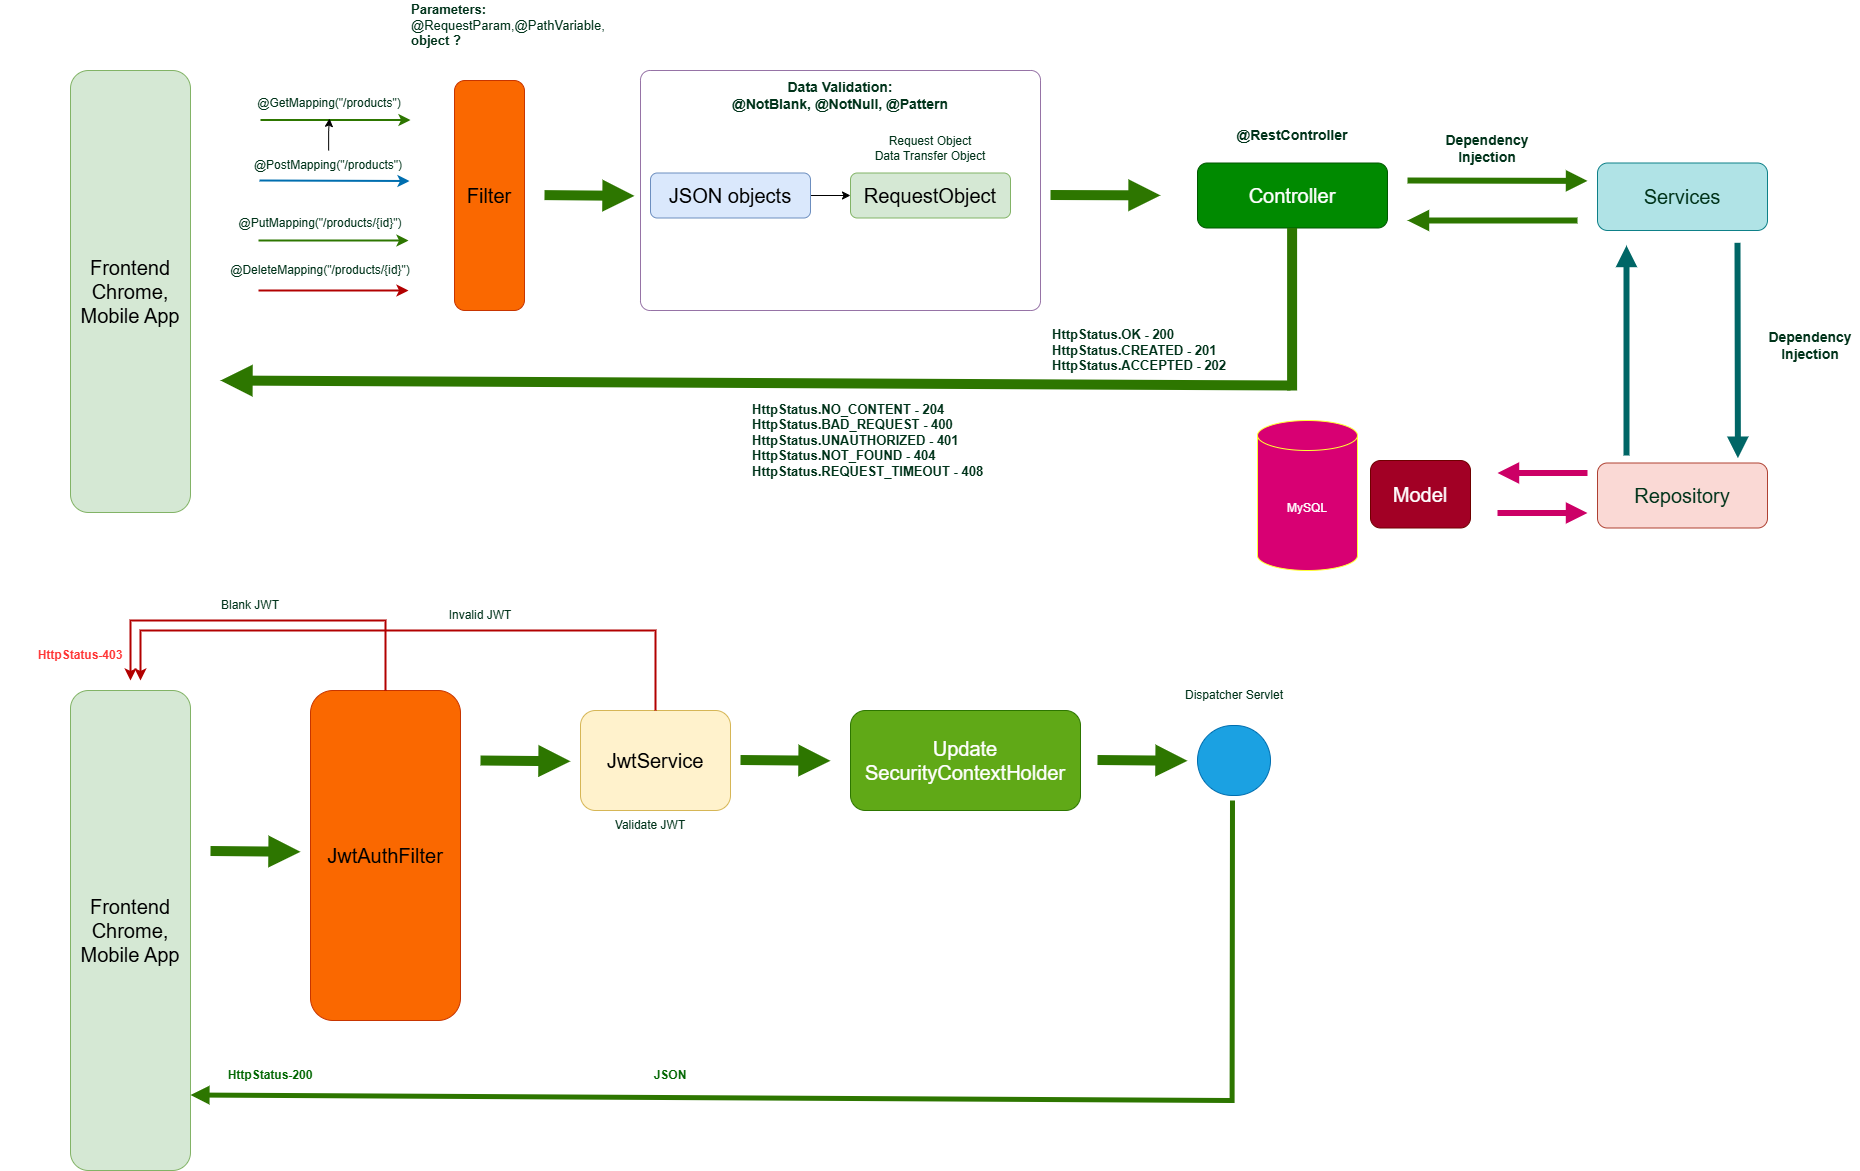

The diagram above was exported from draw.io. Its source (the exported page's mxGraphModel, read from the mxfile embedded in the PNG):
<mxGraphModel dx="2269" dy="1200" grid="1" gridSize="10" guides="1" tooltips="1" connect="1" arrows="1" fold="1" page="1" pageScale="1" pageWidth="3300" pageHeight="2339" background="#ffffff" math="0" shadow="0">
  <root>
    <mxCell id="0" />
    <mxCell id="1" parent="0" />
    <mxCell id="PrwHGtlNAWb-pKhYX6BM-1" value="MySQL" style="shape=cylinder3;whiteSpace=wrap;html=1;boundedLbl=1;backgroundOutline=1;size=15;strokeColor=#FFFF33;fontColor=#ffffff;fillColor=#d80073;" parent="1" vertex="1">
      <mxGeometry x="1597" y="730" width="100" height="150" as="geometry" />
    </mxCell>
    <mxCell id="llS7omPs3QPFBOIF4OHb-1" value="&lt;font style=&quot;font-size: 20px;&quot;&gt;Controller&lt;/font&gt;" style="rounded=1;whiteSpace=wrap;html=1;fillColor=#008a00;fontColor=#ffffff;strokeColor=#005700;" parent="1" vertex="1">
      <mxGeometry x="1537" y="472.5" width="190" height="65" as="geometry" />
    </mxCell>
    <mxCell id="llS7omPs3QPFBOIF4OHb-2" value="" style="endArrow=classic;html=1;rounded=0;fillColor=#60a917;strokeColor=#2D7600;strokeWidth=2;" parent="1" edge="1">
      <mxGeometry width="50" height="50" relative="1" as="geometry">
        <mxPoint x="600" y="429.5" as="sourcePoint" />
        <mxPoint x="750" y="429.5" as="targetPoint" />
      </mxGeometry>
    </mxCell>
    <mxCell id="llS7omPs3QPFBOIF4OHb-3" value="" style="endArrow=classic;html=1;rounded=0;fillColor=#1ba1e2;strokeColor=#006EAF;strokeWidth=2;" parent="1" edge="1">
      <mxGeometry width="50" height="50" relative="1" as="geometry">
        <mxPoint x="599" y="490" as="sourcePoint" />
        <mxPoint x="749" y="490.5" as="targetPoint" />
      </mxGeometry>
    </mxCell>
    <mxCell id="llS7omPs3QPFBOIF4OHb-6" value="&lt;font color=&quot;#00331a&quot;&gt;@GetMapping(&quot;/products&quot;)&lt;/font&gt;" style="rounded=1;whiteSpace=wrap;html=1;fillColor=none;fontColor=#ffffff;strokeColor=none;" parent="1" vertex="1">
      <mxGeometry x="589" y="398" width="160" height="30" as="geometry" />
    </mxCell>
    <mxCell id="llS7omPs3QPFBOIF4OHb-13" value="" style="edgeStyle=orthogonalEdgeStyle;rounded=0;orthogonalLoop=1;jettySize=auto;html=1;" parent="1" source="llS7omPs3QPFBOIF4OHb-8" target="llS7omPs3QPFBOIF4OHb-6" edge="1">
      <mxGeometry relative="1" as="geometry" />
    </mxCell>
    <mxCell id="llS7omPs3QPFBOIF4OHb-8" value="&lt;font color=&quot;#00331a&quot;&gt;@PostMapping(&quot;/products&quot;)&lt;/font&gt;" style="rounded=1;whiteSpace=wrap;html=1;fillColor=none;fontColor=#ffffff;strokeColor=none;" parent="1" vertex="1">
      <mxGeometry x="588" y="460" width="160" height="30" as="geometry" />
    </mxCell>
    <mxCell id="llS7omPs3QPFBOIF4OHb-9" value="&lt;font color=&quot;#00331a&quot;&gt;@PutMapping(&quot;/products/{id}&quot;)&lt;/font&gt;" style="rounded=1;whiteSpace=wrap;html=1;fillColor=none;fontColor=#ffffff;strokeColor=none;" parent="1" vertex="1">
      <mxGeometry x="580" y="518.4" width="160" height="30" as="geometry" />
    </mxCell>
    <mxCell id="llS7omPs3QPFBOIF4OHb-11" value="" style="endArrow=classic;html=1;rounded=0;fillColor=#e51400;strokeColor=#B20000;strokeWidth=2;" parent="1" edge="1">
      <mxGeometry width="50" height="50" relative="1" as="geometry">
        <mxPoint x="598" y="600" as="sourcePoint" />
        <mxPoint x="748" y="600" as="targetPoint" />
      </mxGeometry>
    </mxCell>
    <mxCell id="llS7omPs3QPFBOIF4OHb-12" value="" style="endArrow=classic;html=1;rounded=0;fillColor=#60a917;strokeColor=#2D7600;strokeWidth=2;" parent="1" edge="1">
      <mxGeometry width="50" height="50" relative="1" as="geometry">
        <mxPoint x="598" y="550" as="sourcePoint" />
        <mxPoint x="748" y="550" as="targetPoint" />
      </mxGeometry>
    </mxCell>
    <mxCell id="llS7omPs3QPFBOIF4OHb-14" value="&lt;font color=&quot;#00331a&quot;&gt;@DeleteMapping(&quot;/products/{id}&quot;)&lt;/font&gt;" style="rounded=1;whiteSpace=wrap;html=1;fillColor=none;fontColor=#ffffff;strokeColor=none;" parent="1" vertex="1">
      <mxGeometry x="580" y="565.4" width="160" height="30" as="geometry" />
    </mxCell>
    <mxCell id="llS7omPs3QPFBOIF4OHb-15" value="&lt;font style=&quot;font-size: 20px;&quot;&gt;Filter&lt;/font&gt;" style="rounded=1;whiteSpace=wrap;html=1;fillColor=#fa6800;fontColor=default;strokeColor=#C73500;" parent="1" vertex="1">
      <mxGeometry x="794" y="390" width="70" height="230" as="geometry" />
    </mxCell>
    <mxCell id="llS7omPs3QPFBOIF4OHb-17" value="" style="endArrow=block;html=1;rounded=0;fillColor=#60a917;strokeColor=#2D7600;strokeWidth=10;endFill=1;" parent="1" edge="1">
      <mxGeometry width="50" height="50" relative="1" as="geometry">
        <mxPoint x="884" y="504.6" as="sourcePoint" />
        <mxPoint x="974" y="505.4" as="targetPoint" />
      </mxGeometry>
    </mxCell>
    <mxCell id="llS7omPs3QPFBOIF4OHb-18" value="" style="endArrow=block;html=1;rounded=0;fillColor=#60a917;strokeColor=#2D7600;strokeWidth=10;endFill=1;" parent="1" edge="1">
      <mxGeometry width="50" height="50" relative="1" as="geometry">
        <mxPoint x="1390" y="504.5" as="sourcePoint" />
        <mxPoint x="1500" y="504.9" as="targetPoint" />
      </mxGeometry>
    </mxCell>
    <mxCell id="llS7omPs3QPFBOIF4OHb-19" value="&lt;font style=&quot;font-size: 20px;&quot;&gt;Services&lt;/font&gt;" style="rounded=1;whiteSpace=wrap;html=1;fillColor=#b0e3e6;strokeColor=#0e8088;fontColor=#00331A;" parent="1" vertex="1">
      <mxGeometry x="1937" y="472.5" width="170" height="67.5" as="geometry" />
    </mxCell>
    <mxCell id="llS7omPs3QPFBOIF4OHb-20" value="" style="endArrow=block;html=1;rounded=0;fillColor=#60a917;strokeColor=#2D7600;strokeWidth=6;endFill=1;" parent="1" edge="1">
      <mxGeometry width="50" height="50" relative="1" as="geometry">
        <mxPoint x="1747" y="490" as="sourcePoint" />
        <mxPoint x="1927" y="490.4" as="targetPoint" />
      </mxGeometry>
    </mxCell>
    <mxCell id="llS7omPs3QPFBOIF4OHb-21" value="&lt;span style=&quot;font-size: 20px;&quot;&gt;&lt;font color=&quot;#00331a&quot;&gt;Repository&lt;/font&gt;&lt;/span&gt;" style="rounded=1;whiteSpace=wrap;html=1;fillColor=#fad9d5;strokeColor=#ae4132;" parent="1" vertex="1">
      <mxGeometry x="1937" y="772.5" width="170" height="65" as="geometry" />
    </mxCell>
    <mxCell id="llS7omPs3QPFBOIF4OHb-22" value="&lt;font color=&quot;#00331a&quot; style=&quot;font-size: 14px;&quot;&gt;Dependency Injection&lt;/font&gt;" style="rounded=1;whiteSpace=wrap;html=1;fillColor=none;fontColor=#ffffff;strokeColor=none;fontSize=14;fontStyle=1" parent="1" vertex="1">
      <mxGeometry x="1777" y="442.5" width="100" height="30" as="geometry" />
    </mxCell>
    <mxCell id="llS7omPs3QPFBOIF4OHb-24" value="" style="endArrow=block;html=1;rounded=0;fillColor=#60a917;strokeColor=#006666;strokeWidth=6;endFill=1;" parent="1" edge="1">
      <mxGeometry width="50" height="50" relative="1" as="geometry">
        <mxPoint x="2077" y="552.3000000000001" as="sourcePoint" />
        <mxPoint x="2077.4" y="767.7" as="targetPoint" />
      </mxGeometry>
    </mxCell>
    <mxCell id="llS7omPs3QPFBOIF4OHb-25" value="" style="endArrow=block;html=1;rounded=0;fillColor=#60a917;strokeColor=#CC0066;strokeWidth=6;endFill=1;" parent="1" edge="1">
      <mxGeometry width="50" height="50" relative="1" as="geometry">
        <mxPoint x="1927" y="782.5" as="sourcePoint" />
        <mxPoint x="1837" y="782.5" as="targetPoint" />
      </mxGeometry>
    </mxCell>
    <mxCell id="llS7omPs3QPFBOIF4OHb-27" value="" style="endArrow=block;html=1;rounded=0;fillColor=#60a917;strokeColor=#CC0066;strokeWidth=6;endFill=1;" parent="1" edge="1">
      <mxGeometry width="50" height="50" relative="1" as="geometry">
        <mxPoint x="1837" y="822.5" as="sourcePoint" />
        <mxPoint x="1927" y="822.5" as="targetPoint" />
      </mxGeometry>
    </mxCell>
    <mxCell id="llS7omPs3QPFBOIF4OHb-28" value="" style="endArrow=block;html=1;rounded=0;fillColor=#60a917;strokeColor=#2D7600;strokeWidth=10;endFill=1;" parent="1" edge="1">
      <mxGeometry width="50" height="50" relative="1" as="geometry">
        <mxPoint x="1630" y="695" as="sourcePoint" />
        <mxPoint x="560" y="690" as="targetPoint" />
      </mxGeometry>
    </mxCell>
    <mxCell id="llS7omPs3QPFBOIF4OHb-29" value="" style="endArrow=none;html=1;rounded=0;fillColor=#60a917;strokeColor=#2D7600;strokeWidth=10;endFill=0;" parent="1" edge="1">
      <mxGeometry width="50" height="50" relative="1" as="geometry">
        <mxPoint x="1631.6" y="537.5" as="sourcePoint" />
        <mxPoint x="1631.6" y="700" as="targetPoint" />
      </mxGeometry>
    </mxCell>
    <mxCell id="llS7omPs3QPFBOIF4OHb-30" value="&lt;font color=&quot;#00331a&quot; style=&quot;font-size: 13px;&quot;&gt;HttpStatus.OK - 200&lt;br style=&quot;font-size: 13px;&quot;&gt;HttpStatus.CREATED - 201&lt;br style=&quot;font-size: 13px;&quot;&gt;HttpStatus.ACCEPTED - 202&lt;br style=&quot;font-size: 13px;&quot;&gt;&lt;/font&gt;" style="rounded=1;whiteSpace=wrap;html=1;fillColor=none;fontColor=#ffffff;strokeColor=none;align=left;fontSize=13;fontStyle=1" parent="1" vertex="1">
      <mxGeometry x="1390" y="640" width="207" height="40" as="geometry" />
    </mxCell>
    <mxCell id="llS7omPs3QPFBOIF4OHb-33" value="&lt;font color=&quot;#00331a&quot; style=&quot;font-size: 13px;&quot;&gt;HttpStatus.NO_CONTENT - 204&lt;br style=&quot;font-size: 13px;&quot;&gt;HttpStatus.BAD_REQUEST - 400&lt;br style=&quot;font-size: 13px;&quot;&gt;HttpStatus.UNAUTHORIZED - 401&lt;br style=&quot;font-size: 13px;&quot;&gt;HttpStatus.NOT_FOUND - 404&lt;br style=&quot;font-size: 13px;&quot;&gt;HttpStatus.REQUEST_TIMEOUT - 408&lt;br style=&quot;font-size: 13px;&quot;&gt;&lt;/font&gt;" style="rounded=1;whiteSpace=wrap;html=1;fillColor=none;fontColor=#ffffff;strokeColor=none;labelBorderColor=none;spacing=2;spacingBottom=3;verticalAlign=middle;align=left;fontSize=13;fontStyle=1" parent="1" vertex="1">
      <mxGeometry x="1090" y="710" width="270" height="82.5" as="geometry" />
    </mxCell>
    <mxCell id="J2l2GyL0rl8SyRab868N-1" value="" style="endArrow=block;html=1;rounded=0;fillColor=#60a917;strokeColor=#2D7600;strokeWidth=6;endFill=1;" parent="1" edge="1">
      <mxGeometry width="50" height="50" relative="1" as="geometry">
        <mxPoint x="1917" y="530" as="sourcePoint" />
        <mxPoint x="1747" y="530" as="targetPoint" />
      </mxGeometry>
    </mxCell>
    <mxCell id="J2l2GyL0rl8SyRab868N-2" value="" style="endArrow=block;html=1;rounded=0;fillColor=#60a917;strokeColor=#006666;strokeWidth=6;endFill=1;" parent="1" edge="1">
      <mxGeometry width="50" height="50" relative="1" as="geometry">
        <mxPoint x="1966" y="765" as="sourcePoint" />
        <mxPoint x="1966" y="555" as="targetPoint" />
      </mxGeometry>
    </mxCell>
    <mxCell id="nnmazYxCTnmq1WP2z6X8-2" value="&lt;font color=&quot;#00331a&quot;&gt;Request Object&lt;br&gt;Data Transfer Object&lt;br&gt;&lt;/font&gt;" style="rounded=1;whiteSpace=wrap;html=1;fillColor=none;fontColor=#ffffff;strokeColor=none;" parent="1" vertex="1">
      <mxGeometry x="1190" y="442.5" width="160" height="30" as="geometry" />
    </mxCell>
    <mxCell id="nnmazYxCTnmq1WP2z6X8-5" value="" style="edgeStyle=orthogonalEdgeStyle;rounded=0;orthogonalLoop=1;jettySize=auto;html=1;" parent="1" source="nnmazYxCTnmq1WP2z6X8-3" target="nnmazYxCTnmq1WP2z6X8-4" edge="1">
      <mxGeometry relative="1" as="geometry" />
    </mxCell>
    <mxCell id="nnmazYxCTnmq1WP2z6X8-3" value="&lt;font style=&quot;font-size: 20px;&quot;&gt;JSON objects&lt;/font&gt;" style="rounded=1;whiteSpace=wrap;html=1;fillColor=#dae8fc;strokeColor=#6c8ebf;" parent="1" vertex="1">
      <mxGeometry x="990" y="482.5" width="160" height="45" as="geometry" />
    </mxCell>
    <mxCell id="nnmazYxCTnmq1WP2z6X8-4" value="&lt;font style=&quot;font-size: 20px;&quot;&gt;RequestObject&lt;/font&gt;" style="rounded=1;whiteSpace=wrap;html=1;fillColor=#d5e8d4;strokeColor=#82b366;" parent="1" vertex="1">
      <mxGeometry x="1190" y="482.5" width="160" height="45" as="geometry" />
    </mxCell>
    <mxCell id="nnmazYxCTnmq1WP2z6X8-6" value="" style="rounded=1;whiteSpace=wrap;html=1;fillColor=none;strokeColor=#9673a6;arcSize=4;" parent="1" vertex="1">
      <mxGeometry x="980" y="380" width="400" height="240" as="geometry" />
    </mxCell>
    <mxCell id="nnmazYxCTnmq1WP2z6X8-7" value="&lt;font color=&quot;#00331a&quot; style=&quot;font-size: 14px;&quot;&gt;Data Validation:&lt;br style=&quot;font-size: 14px;&quot;&gt;@NotBlank, @NotNull, @Pattern&lt;br style=&quot;font-size: 14px;&quot;&gt;&lt;/font&gt;" style="rounded=1;whiteSpace=wrap;html=1;fillColor=none;fontColor=#ffffff;strokeColor=none;fontSize=14;fontStyle=1" parent="1" vertex="1">
      <mxGeometry x="1055" y="390" width="250" height="30" as="geometry" />
    </mxCell>
    <mxCell id="6uDZv4sGKnMwtpJIftTi-1" value="&lt;font style=&quot;font-size: 20px;&quot;&gt;Frontend&lt;br&gt;Chrome,&lt;br&gt;Mobile App&lt;br&gt;&lt;/font&gt;" style="rounded=1;whiteSpace=wrap;html=1;fillColor=#d5e8d4;strokeColor=#82b366;" parent="1" vertex="1">
      <mxGeometry x="410" y="380" width="120" height="442" as="geometry" />
    </mxCell>
    <mxCell id="6uDZv4sGKnMwtpJIftTi-2" value="&lt;font style=&quot;font-size: 20px;&quot;&gt;Frontend&lt;br&gt;Chrome,&lt;br&gt;Mobile App&lt;br&gt;&lt;/font&gt;" style="rounded=1;whiteSpace=wrap;html=1;fillColor=#d5e8d4;strokeColor=#82b366;" parent="1" vertex="1">
      <mxGeometry x="410" y="1000" width="120" height="480" as="geometry" />
    </mxCell>
    <mxCell id="6uDZv4sGKnMwtpJIftTi-4" value="" style="endArrow=block;html=1;rounded=0;fillColor=#60a917;strokeColor=#2D7600;strokeWidth=10;endFill=1;" parent="1" edge="1">
      <mxGeometry width="50" height="50" relative="1" as="geometry">
        <mxPoint x="550" y="1160.5" as="sourcePoint" />
        <mxPoint x="640" y="1161.3" as="targetPoint" />
      </mxGeometry>
    </mxCell>
    <mxCell id="6uDZv4sGKnMwtpJIftTi-5" value="&lt;font style=&quot;font-size: 20px;&quot;&gt;JwtAuthFilter&lt;/font&gt;" style="rounded=1;whiteSpace=wrap;html=1;fillColor=#fa6800;fontColor=default;strokeColor=#C73500;" parent="1" vertex="1">
      <mxGeometry x="650" y="1000" width="150" height="330" as="geometry" />
    </mxCell>
    <mxCell id="6uDZv4sGKnMwtpJIftTi-6" value="" style="endArrow=classic;html=1;rounded=0;fillColor=#e51400;strokeColor=#B20000;strokeWidth=2;exitX=0.5;exitY=0;exitDx=0;exitDy=0;" parent="1" source="6uDZv4sGKnMwtpJIftTi-5" edge="1">
      <mxGeometry width="50" height="50" relative="1" as="geometry">
        <mxPoint x="754" y="910" as="sourcePoint" />
        <mxPoint x="470" y="990" as="targetPoint" />
        <Array as="points">
          <mxPoint x="725" y="930" />
          <mxPoint x="470" y="930" />
        </Array>
      </mxGeometry>
    </mxCell>
    <mxCell id="6uDZv4sGKnMwtpJIftTi-7" value="&lt;font color=&quot;#00331a&quot;&gt;Blank JWT&lt;/font&gt;" style="rounded=1;whiteSpace=wrap;html=1;fillColor=none;fontColor=#ffffff;strokeColor=none;" parent="1" vertex="1">
      <mxGeometry x="510" y="900" width="160" height="30" as="geometry" />
    </mxCell>
    <mxCell id="6uDZv4sGKnMwtpJIftTi-8" value="&lt;font&gt;HttpStatus-403&lt;/font&gt;" style="rounded=1;whiteSpace=wrap;html=1;fillColor=none;fontColor=#FF3333;strokeColor=none;fontStyle=1" parent="1" vertex="1">
      <mxGeometry x="340" y="950" width="160" height="30" as="geometry" />
    </mxCell>
    <mxCell id="6uDZv4sGKnMwtpJIftTi-9" value="&lt;font style=&quot;font-size: 20px;&quot;&gt;JwtService&lt;/font&gt;" style="rounded=1;whiteSpace=wrap;html=1;fillColor=#fff2cc;strokeColor=#d6b656;" parent="1" vertex="1">
      <mxGeometry x="920" y="1020" width="150" height="100" as="geometry" />
    </mxCell>
    <mxCell id="6uDZv4sGKnMwtpJIftTi-10" value="" style="endArrow=block;html=1;rounded=0;fillColor=#60a917;strokeColor=#2D7600;strokeWidth=10;endFill=1;" parent="1" edge="1">
      <mxGeometry width="50" height="50" relative="1" as="geometry">
        <mxPoint x="820" y="1070" as="sourcePoint" />
        <mxPoint x="910" y="1070.8" as="targetPoint" />
      </mxGeometry>
    </mxCell>
    <mxCell id="6uDZv4sGKnMwtpJIftTi-11" value="&lt;font color=&quot;#00331a&quot;&gt;Validate JWT&lt;/font&gt;" style="rounded=1;whiteSpace=wrap;html=1;fillColor=none;fontColor=#ffffff;strokeColor=none;" parent="1" vertex="1">
      <mxGeometry x="910" y="1120" width="160" height="30" as="geometry" />
    </mxCell>
    <mxCell id="6uDZv4sGKnMwtpJIftTi-12" value="" style="endArrow=classic;html=1;rounded=0;fillColor=#e51400;strokeColor=#B20000;strokeWidth=2;exitX=0.5;exitY=0;exitDx=0;exitDy=0;" parent="1" source="6uDZv4sGKnMwtpJIftTi-9" edge="1">
      <mxGeometry width="50" height="50" relative="1" as="geometry">
        <mxPoint x="735" y="1010" as="sourcePoint" />
        <mxPoint x="480" y="990" as="targetPoint" />
        <Array as="points">
          <mxPoint x="995" y="940" />
          <mxPoint x="480" y="940" />
        </Array>
      </mxGeometry>
    </mxCell>
    <mxCell id="6uDZv4sGKnMwtpJIftTi-13" value="&lt;font color=&quot;#00331a&quot;&gt;Invalid JWT&lt;/font&gt;" style="rounded=1;whiteSpace=wrap;html=1;fillColor=none;fontColor=#ffffff;strokeColor=none;" parent="1" vertex="1">
      <mxGeometry x="740" y="910" width="160" height="30" as="geometry" />
    </mxCell>
    <mxCell id="6uDZv4sGKnMwtpJIftTi-14" value="" style="endArrow=block;html=1;rounded=0;fillColor=#60a917;strokeColor=#2D7600;strokeWidth=10;endFill=1;" parent="1" edge="1">
      <mxGeometry width="50" height="50" relative="1" as="geometry">
        <mxPoint x="1080" y="1069.5" as="sourcePoint" />
        <mxPoint x="1170" y="1070.3" as="targetPoint" />
      </mxGeometry>
    </mxCell>
    <mxCell id="6uDZv4sGKnMwtpJIftTi-16" value="&lt;font style=&quot;font-size: 20px;&quot;&gt;Update SecurityContextHolder&lt;/font&gt;" style="rounded=1;whiteSpace=wrap;html=1;fillColor=#60a917;strokeColor=#2D7600;fontColor=#ffffff;" parent="1" vertex="1">
      <mxGeometry x="1190" y="1020" width="230" height="100" as="geometry" />
    </mxCell>
    <mxCell id="6uDZv4sGKnMwtpJIftTi-17" value="" style="rounded=1;whiteSpace=wrap;html=1;fillColor=#1ba1e2;strokeColor=#006EAF;fontColor=#ffffff;arcSize=50;" parent="1" vertex="1">
      <mxGeometry x="1537" y="1035" width="73" height="70" as="geometry" />
    </mxCell>
    <mxCell id="6uDZv4sGKnMwtpJIftTi-18" value="" style="endArrow=block;html=1;rounded=0;fillColor=#60a917;strokeColor=#2D7600;strokeWidth=10;endFill=1;" parent="1" edge="1">
      <mxGeometry width="50" height="50" relative="1" as="geometry">
        <mxPoint x="1437" y="1069.5" as="sourcePoint" />
        <mxPoint x="1527" y="1070.3" as="targetPoint" />
      </mxGeometry>
    </mxCell>
    <mxCell id="6uDZv4sGKnMwtpJIftTi-19" value="&lt;font color=&quot;#00331a&quot;&gt;Dispatcher Servlet&lt;/font&gt;" style="rounded=1;whiteSpace=wrap;html=1;fillColor=none;fontColor=#ffffff;strokeColor=none;" parent="1" vertex="1">
      <mxGeometry x="1493.5" y="990" width="160" height="30" as="geometry" />
    </mxCell>
    <mxCell id="6uDZv4sGKnMwtpJIftTi-20" value="" style="endArrow=block;html=1;rounded=0;fillColor=#60a917;strokeColor=#2D7600;strokeWidth=5;endFill=1;" parent="1" edge="1">
      <mxGeometry width="50" height="50" relative="1" as="geometry">
        <mxPoint x="1570" y="1410" as="sourcePoint" />
        <mxPoint x="530" y="1404.5" as="targetPoint" />
      </mxGeometry>
    </mxCell>
    <mxCell id="6uDZv4sGKnMwtpJIftTi-21" value="" style="endArrow=none;html=1;rounded=0;fillColor=#60a917;strokeColor=#2D7600;strokeWidth=5;endFill=0;" parent="1" edge="1">
      <mxGeometry width="50" height="50" relative="1" as="geometry">
        <mxPoint x="1572" y="1110" as="sourcePoint" />
        <mxPoint x="1571.6" y="1412.5" as="targetPoint" />
      </mxGeometry>
    </mxCell>
    <mxCell id="6uDZv4sGKnMwtpJIftTi-22" value="&lt;font color=&quot;#006600&quot;&gt;HttpStatus-200&lt;/font&gt;" style="rounded=1;whiteSpace=wrap;html=1;fillColor=none;fontColor=#FF3333;strokeColor=none;fontStyle=1" parent="1" vertex="1">
      <mxGeometry x="530" y="1370" width="160" height="30" as="geometry" />
    </mxCell>
    <mxCell id="6uDZv4sGKnMwtpJIftTi-23" value="&lt;font color=&quot;#006600&quot;&gt;JSON&lt;/font&gt;" style="rounded=1;whiteSpace=wrap;html=1;fillColor=none;fontColor=#FF3333;strokeColor=none;fontStyle=1" parent="1" vertex="1">
      <mxGeometry x="930" y="1370" width="160" height="30" as="geometry" />
    </mxCell>
    <mxCell id="Nlpay5NyK1JVF12sI-AN-1" value="&lt;span style=&quot;font-size: 20px;&quot;&gt;Model&lt;/span&gt;" style="rounded=1;whiteSpace=wrap;html=1;fillColor=#a20025;strokeColor=#6F0000;fontColor=#ffffff;" parent="1" vertex="1">
      <mxGeometry x="1710" y="770" width="100" height="67.5" as="geometry" />
    </mxCell>
    <mxCell id="coj4zH-bI5ZBRIY0yJqz-1" value="&lt;font color=&quot;#00331a&quot; style=&quot;font-size: 14px;&quot;&gt;@RestController&lt;/font&gt;" style="rounded=1;whiteSpace=wrap;html=1;fillColor=none;fontColor=#ffffff;strokeColor=none;fontStyle=1;fontSize=14;" parent="1" vertex="1">
      <mxGeometry x="1582" y="430" width="100" height="30" as="geometry" />
    </mxCell>
    <mxCell id="O3E_1qvavz6VtICaqAGE-1" value="&lt;font color=&quot;#00331a&quot; style=&quot;font-size: 13px;&quot;&gt;Parameters: &lt;span style=&quot;font-weight: normal;&quot;&gt;@RequestParam,@PathVariable,&lt;br&gt;&lt;/span&gt;object ?&lt;br style=&quot;font-size: 13px;&quot;&gt;&lt;/font&gt;" style="rounded=1;whiteSpace=wrap;html=1;fillColor=none;fontColor=#ffffff;strokeColor=none;align=left;fontSize=13;fontStyle=1" parent="1" vertex="1">
      <mxGeometry x="749" y="310" width="207" height="50" as="geometry" />
    </mxCell>
    <mxCell id="JT3ThfTVsHlscBHciZuW-1" value="&lt;font color=&quot;#00331a&quot; style=&quot;font-size: 14px;&quot;&gt;Dependency Injection&lt;/font&gt;" style="rounded=1;whiteSpace=wrap;html=1;fillColor=none;fontColor=#ffffff;strokeColor=none;fontSize=14;fontStyle=1" parent="1" vertex="1">
      <mxGeometry x="2100" y="640" width="100" height="30" as="geometry" />
    </mxCell>
  </root>
</mxGraphModel>